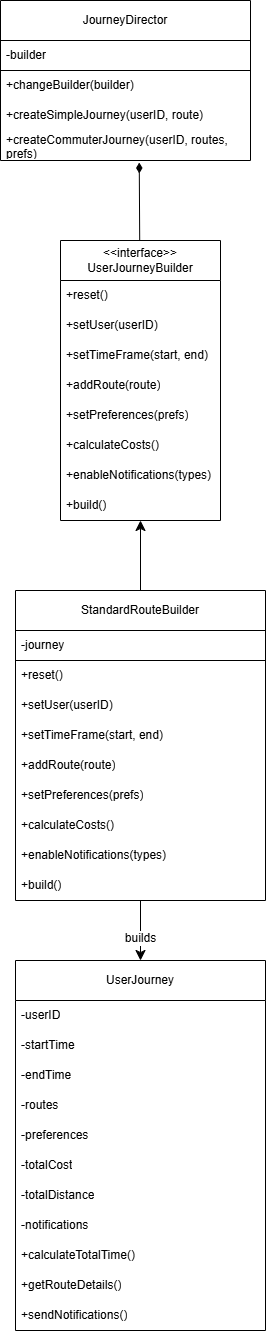

The diagram above was exported from draw.io. Its source (the exported page's mxGraphModel, read from the mxfile embedded in the PNG):
<mxGraphModel dx="324" dy="750" grid="1" gridSize="10" guides="1" tooltips="1" connect="1" arrows="1" fold="1" page="0" pageScale="1" pageWidth="850" pageHeight="1100" background="#ffffff" math="0" shadow="0">
  <root>
    <mxCell id="0" />
    <mxCell id="1" parent="0" />
    <mxCell id="kNlgnmTRPabsDmHRDCPT-1" value="JourneyDirector" style="swimlane;fontStyle=0;childLayout=stackLayout;horizontal=1;startSize=40;horizontalStack=0;resizeParent=1;resizeParentMax=0;resizeLast=0;collapsible=1;marginBottom=0;whiteSpace=wrap;html=1;" vertex="1" parent="1">
      <mxGeometry x="70" width="250" height="160" as="geometry" />
    </mxCell>
    <mxCell id="kNlgnmTRPabsDmHRDCPT-2" value="-builder" style="text;strokeColor=default;fillColor=none;align=left;verticalAlign=middle;spacingLeft=4;spacingRight=4;overflow=hidden;points=[[0,0.5],[1,0.5]];portConstraint=eastwest;rotatable=0;whiteSpace=wrap;html=1;" vertex="1" parent="kNlgnmTRPabsDmHRDCPT-1">
      <mxGeometry y="40" width="250" height="30" as="geometry" />
    </mxCell>
    <mxCell id="kNlgnmTRPabsDmHRDCPT-6" value="+changeBuilder(builder)" style="text;strokeColor=none;fillColor=none;align=left;verticalAlign=middle;spacingLeft=4;spacingRight=4;overflow=hidden;points=[[0,0.5],[1,0.5]];portConstraint=eastwest;rotatable=0;whiteSpace=wrap;html=1;" vertex="1" parent="kNlgnmTRPabsDmHRDCPT-1">
      <mxGeometry y="70" width="250" height="30" as="geometry" />
    </mxCell>
    <mxCell id="kNlgnmTRPabsDmHRDCPT-3" value="+createSimpleJourney(userID, route)" style="text;strokeColor=none;fillColor=none;align=left;verticalAlign=middle;spacingLeft=4;spacingRight=4;overflow=hidden;points=[[0,0.5],[1,0.5]];portConstraint=eastwest;rotatable=0;whiteSpace=wrap;html=1;" vertex="1" parent="kNlgnmTRPabsDmHRDCPT-1">
      <mxGeometry y="100" width="250" height="30" as="geometry" />
    </mxCell>
    <mxCell id="kNlgnmTRPabsDmHRDCPT-4" value="+createCommuterJourney(userID, routes, prefs)" style="text;strokeColor=none;fillColor=none;align=left;verticalAlign=middle;spacingLeft=4;spacingRight=4;overflow=hidden;points=[[0,0.5],[1,0.5]];portConstraint=eastwest;rotatable=0;whiteSpace=wrap;html=1;" vertex="1" parent="kNlgnmTRPabsDmHRDCPT-1">
      <mxGeometry y="130" width="250" height="30" as="geometry" />
    </mxCell>
    <mxCell id="kNlgnmTRPabsDmHRDCPT-7" value="&amp;lt;&amp;lt;interface&amp;gt;&amp;gt;&lt;div&gt;UserJourneyBuilder&lt;/div&gt;" style="swimlane;fontStyle=0;childLayout=stackLayout;horizontal=1;startSize=40;horizontalStack=0;resizeParent=1;resizeParentMax=0;resizeLast=0;collapsible=1;marginBottom=0;whiteSpace=wrap;html=1;" vertex="1" parent="1">
      <mxGeometry x="130" y="240" width="160" height="280" as="geometry" />
    </mxCell>
    <mxCell id="kNlgnmTRPabsDmHRDCPT-8" value="+reset()" style="text;strokeColor=none;fillColor=none;align=left;verticalAlign=middle;spacingLeft=4;spacingRight=4;overflow=hidden;points=[[0,0.5],[1,0.5]];portConstraint=eastwest;rotatable=0;whiteSpace=wrap;html=1;" vertex="1" parent="kNlgnmTRPabsDmHRDCPT-7">
      <mxGeometry y="40" width="160" height="30" as="geometry" />
    </mxCell>
    <mxCell id="kNlgnmTRPabsDmHRDCPT-9" value="+setUser(userID)" style="text;strokeColor=none;fillColor=none;align=left;verticalAlign=middle;spacingLeft=4;spacingRight=4;overflow=hidden;points=[[0,0.5],[1,0.5]];portConstraint=eastwest;rotatable=0;whiteSpace=wrap;html=1;" vertex="1" parent="kNlgnmTRPabsDmHRDCPT-7">
      <mxGeometry y="70" width="160" height="30" as="geometry" />
    </mxCell>
    <mxCell id="kNlgnmTRPabsDmHRDCPT-10" value="+setTimeFrame(start, end)" style="text;strokeColor=none;fillColor=none;align=left;verticalAlign=middle;spacingLeft=4;spacingRight=4;overflow=hidden;points=[[0,0.5],[1,0.5]];portConstraint=eastwest;rotatable=0;whiteSpace=wrap;html=1;" vertex="1" parent="kNlgnmTRPabsDmHRDCPT-7">
      <mxGeometry y="100" width="160" height="30" as="geometry" />
    </mxCell>
    <mxCell id="kNlgnmTRPabsDmHRDCPT-11" value="+addRoute(route)" style="text;strokeColor=none;fillColor=none;align=left;verticalAlign=middle;spacingLeft=4;spacingRight=4;overflow=hidden;points=[[0,0.5],[1,0.5]];portConstraint=eastwest;rotatable=0;whiteSpace=wrap;html=1;" vertex="1" parent="kNlgnmTRPabsDmHRDCPT-7">
      <mxGeometry y="130" width="160" height="30" as="geometry" />
    </mxCell>
    <mxCell id="kNlgnmTRPabsDmHRDCPT-12" value="+setPreferences(prefs)" style="text;strokeColor=none;fillColor=none;align=left;verticalAlign=middle;spacingLeft=4;spacingRight=4;overflow=hidden;points=[[0,0.5],[1,0.5]];portConstraint=eastwest;rotatable=0;whiteSpace=wrap;html=1;" vertex="1" parent="kNlgnmTRPabsDmHRDCPT-7">
      <mxGeometry y="160" width="160" height="30" as="geometry" />
    </mxCell>
    <mxCell id="kNlgnmTRPabsDmHRDCPT-13" value="+calculateCosts()" style="text;strokeColor=none;fillColor=none;align=left;verticalAlign=middle;spacingLeft=4;spacingRight=4;overflow=hidden;points=[[0,0.5],[1,0.5]];portConstraint=eastwest;rotatable=0;whiteSpace=wrap;html=1;" vertex="1" parent="kNlgnmTRPabsDmHRDCPT-7">
      <mxGeometry y="190" width="160" height="30" as="geometry" />
    </mxCell>
    <mxCell id="kNlgnmTRPabsDmHRDCPT-14" value="+enableNotifications(types)" style="text;strokeColor=none;fillColor=none;align=left;verticalAlign=middle;spacingLeft=4;spacingRight=4;overflow=hidden;points=[[0,0.5],[1,0.5]];portConstraint=eastwest;rotatable=0;whiteSpace=wrap;html=1;" vertex="1" parent="kNlgnmTRPabsDmHRDCPT-7">
      <mxGeometry y="220" width="160" height="30" as="geometry" />
    </mxCell>
    <mxCell id="kNlgnmTRPabsDmHRDCPT-15" value="+build()" style="text;strokeColor=none;fillColor=none;align=left;verticalAlign=middle;spacingLeft=4;spacingRight=4;overflow=hidden;points=[[0,0.5],[1,0.5]];portConstraint=eastwest;rotatable=0;whiteSpace=wrap;html=1;" vertex="1" parent="kNlgnmTRPabsDmHRDCPT-7">
      <mxGeometry y="250" width="160" height="30" as="geometry" />
    </mxCell>
    <mxCell id="kNlgnmTRPabsDmHRDCPT-16" style="edgeStyle=none;curved=1;rounded=0;orthogonalLoop=1;jettySize=auto;html=1;entryX=0.555;entryY=1.067;entryDx=0;entryDy=0;entryPerimeter=0;fontSize=12;startSize=8;endSize=8;endArrow=diamondThin;endFill=1;" edge="1" parent="1" source="kNlgnmTRPabsDmHRDCPT-7" target="kNlgnmTRPabsDmHRDCPT-4">
      <mxGeometry relative="1" as="geometry" />
    </mxCell>
    <mxCell id="kNlgnmTRPabsDmHRDCPT-52" style="edgeStyle=none;curved=1;rounded=0;orthogonalLoop=1;jettySize=auto;html=1;fontSize=12;startSize=8;endSize=8;" edge="1" parent="1" source="kNlgnmTRPabsDmHRDCPT-17" target="kNlgnmTRPabsDmHRDCPT-15">
      <mxGeometry relative="1" as="geometry" />
    </mxCell>
    <mxCell id="kNlgnmTRPabsDmHRDCPT-53" style="edgeStyle=none;curved=1;rounded=0;orthogonalLoop=1;jettySize=auto;html=1;entryX=0.5;entryY=0;entryDx=0;entryDy=0;fontSize=12;startSize=8;endSize=8;" edge="1" parent="1" source="kNlgnmTRPabsDmHRDCPT-17" target="kNlgnmTRPabsDmHRDCPT-39">
      <mxGeometry relative="1" as="geometry" />
    </mxCell>
    <mxCell id="kNlgnmTRPabsDmHRDCPT-54" value="builds" style="edgeLabel;html=1;align=center;verticalAlign=middle;resizable=0;points=[];fontSize=12;" vertex="1" connectable="0" parent="kNlgnmTRPabsDmHRDCPT-53">
      <mxGeometry x="0.2417" y="-1" relative="1" as="geometry">
        <mxPoint as="offset" />
      </mxGeometry>
    </mxCell>
    <mxCell id="kNlgnmTRPabsDmHRDCPT-17" value="StandardRouteBuilder" style="swimlane;fontStyle=0;childLayout=stackLayout;horizontal=1;startSize=40;horizontalStack=0;resizeParent=1;resizeParentMax=0;resizeLast=0;collapsible=1;marginBottom=0;whiteSpace=wrap;html=1;" vertex="1" parent="1">
      <mxGeometry x="85" y="590" width="250" height="310" as="geometry" />
    </mxCell>
    <mxCell id="kNlgnmTRPabsDmHRDCPT-18" value="-journey" style="text;strokeColor=default;fillColor=none;align=left;verticalAlign=middle;spacingLeft=4;spacingRight=4;overflow=hidden;points=[[0,0.5],[1,0.5]];portConstraint=eastwest;rotatable=0;whiteSpace=wrap;html=1;" vertex="1" parent="kNlgnmTRPabsDmHRDCPT-17">
      <mxGeometry y="40" width="250" height="30" as="geometry" />
    </mxCell>
    <mxCell id="kNlgnmTRPabsDmHRDCPT-19" value="+reset()" style="text;strokeColor=none;fillColor=none;align=left;verticalAlign=middle;spacingLeft=4;spacingRight=4;overflow=hidden;points=[[0,0.5],[1,0.5]];portConstraint=eastwest;rotatable=0;whiteSpace=wrap;html=1;" vertex="1" parent="kNlgnmTRPabsDmHRDCPT-17">
      <mxGeometry y="70" width="250" height="30" as="geometry" />
    </mxCell>
    <mxCell id="kNlgnmTRPabsDmHRDCPT-20" value="+setUser(userID)" style="text;strokeColor=none;fillColor=none;align=left;verticalAlign=middle;spacingLeft=4;spacingRight=4;overflow=hidden;points=[[0,0.5],[1,0.5]];portConstraint=eastwest;rotatable=0;whiteSpace=wrap;html=1;" vertex="1" parent="kNlgnmTRPabsDmHRDCPT-17">
      <mxGeometry y="100" width="250" height="30" as="geometry" />
    </mxCell>
    <mxCell id="kNlgnmTRPabsDmHRDCPT-21" value="+setTimeFrame(start, end)" style="text;strokeColor=none;fillColor=none;align=left;verticalAlign=middle;spacingLeft=4;spacingRight=4;overflow=hidden;points=[[0,0.5],[1,0.5]];portConstraint=eastwest;rotatable=0;whiteSpace=wrap;html=1;" vertex="1" parent="kNlgnmTRPabsDmHRDCPT-17">
      <mxGeometry y="130" width="250" height="30" as="geometry" />
    </mxCell>
    <mxCell id="kNlgnmTRPabsDmHRDCPT-22" value="+addRoute(route)" style="text;strokeColor=none;fillColor=none;align=left;verticalAlign=middle;spacingLeft=4;spacingRight=4;overflow=hidden;points=[[0,0.5],[1,0.5]];portConstraint=eastwest;rotatable=0;whiteSpace=wrap;html=1;" vertex="1" parent="kNlgnmTRPabsDmHRDCPT-17">
      <mxGeometry y="160" width="250" height="30" as="geometry" />
    </mxCell>
    <mxCell id="kNlgnmTRPabsDmHRDCPT-23" value="+setPreferences(prefs)" style="text;strokeColor=none;fillColor=none;align=left;verticalAlign=middle;spacingLeft=4;spacingRight=4;overflow=hidden;points=[[0,0.5],[1,0.5]];portConstraint=eastwest;rotatable=0;whiteSpace=wrap;html=1;" vertex="1" parent="kNlgnmTRPabsDmHRDCPT-17">
      <mxGeometry y="190" width="250" height="30" as="geometry" />
    </mxCell>
    <mxCell id="kNlgnmTRPabsDmHRDCPT-24" value="+calculateCosts()" style="text;strokeColor=none;fillColor=none;align=left;verticalAlign=middle;spacingLeft=4;spacingRight=4;overflow=hidden;points=[[0,0.5],[1,0.5]];portConstraint=eastwest;rotatable=0;whiteSpace=wrap;html=1;" vertex="1" parent="kNlgnmTRPabsDmHRDCPT-17">
      <mxGeometry y="220" width="250" height="30" as="geometry" />
    </mxCell>
    <mxCell id="kNlgnmTRPabsDmHRDCPT-25" value="+enableNotifications(types)" style="text;strokeColor=none;fillColor=none;align=left;verticalAlign=middle;spacingLeft=4;spacingRight=4;overflow=hidden;points=[[0,0.5],[1,0.5]];portConstraint=eastwest;rotatable=0;whiteSpace=wrap;html=1;" vertex="1" parent="kNlgnmTRPabsDmHRDCPT-17">
      <mxGeometry y="250" width="250" height="30" as="geometry" />
    </mxCell>
    <mxCell id="kNlgnmTRPabsDmHRDCPT-26" value="+build()" style="text;strokeColor=none;fillColor=none;align=left;verticalAlign=middle;spacingLeft=4;spacingRight=4;overflow=hidden;points=[[0,0.5],[1,0.5]];portConstraint=eastwest;rotatable=0;whiteSpace=wrap;html=1;" vertex="1" parent="kNlgnmTRPabsDmHRDCPT-17">
      <mxGeometry y="280" width="250" height="30" as="geometry" />
    </mxCell>
    <mxCell id="kNlgnmTRPabsDmHRDCPT-39" value="UserJourney" style="swimlane;fontStyle=0;childLayout=stackLayout;horizontal=1;startSize=40;horizontalStack=0;resizeParent=1;resizeParentMax=0;resizeLast=0;collapsible=1;marginBottom=0;whiteSpace=wrap;html=1;" vertex="1" parent="1">
      <mxGeometry x="85" y="960" width="250" height="370" as="geometry" />
    </mxCell>
    <mxCell id="kNlgnmTRPabsDmHRDCPT-40" value="-userID" style="text;strokeColor=none;fillColor=none;align=left;verticalAlign=middle;spacingLeft=4;spacingRight=4;overflow=hidden;points=[[0,0.5],[1,0.5]];portConstraint=eastwest;rotatable=0;whiteSpace=wrap;html=1;" vertex="1" parent="kNlgnmTRPabsDmHRDCPT-39">
      <mxGeometry y="40" width="250" height="30" as="geometry" />
    </mxCell>
    <mxCell id="kNlgnmTRPabsDmHRDCPT-45" value="-startTime" style="text;strokeColor=none;fillColor=none;align=left;verticalAlign=middle;spacingLeft=4;spacingRight=4;overflow=hidden;points=[[0,0.5],[1,0.5]];portConstraint=eastwest;rotatable=0;whiteSpace=wrap;html=1;" vertex="1" parent="kNlgnmTRPabsDmHRDCPT-39">
      <mxGeometry y="70" width="250" height="30" as="geometry" />
    </mxCell>
    <mxCell id="kNlgnmTRPabsDmHRDCPT-46" value="-endTime" style="text;strokeColor=none;fillColor=none;align=left;verticalAlign=middle;spacingLeft=4;spacingRight=4;overflow=hidden;points=[[0,0.5],[1,0.5]];portConstraint=eastwest;rotatable=0;whiteSpace=wrap;html=1;" vertex="1" parent="kNlgnmTRPabsDmHRDCPT-39">
      <mxGeometry y="100" width="250" height="30" as="geometry" />
    </mxCell>
    <mxCell id="kNlgnmTRPabsDmHRDCPT-47" value="-routes" style="text;strokeColor=none;fillColor=none;align=left;verticalAlign=middle;spacingLeft=4;spacingRight=4;overflow=hidden;points=[[0,0.5],[1,0.5]];portConstraint=eastwest;rotatable=0;whiteSpace=wrap;html=1;" vertex="1" parent="kNlgnmTRPabsDmHRDCPT-39">
      <mxGeometry y="130" width="250" height="30" as="geometry" />
    </mxCell>
    <mxCell id="kNlgnmTRPabsDmHRDCPT-51" value="-preferences" style="text;strokeColor=none;fillColor=none;align=left;verticalAlign=middle;spacingLeft=4;spacingRight=4;overflow=hidden;points=[[0,0.5],[1,0.5]];portConstraint=eastwest;rotatable=0;whiteSpace=wrap;html=1;" vertex="1" parent="kNlgnmTRPabsDmHRDCPT-39">
      <mxGeometry y="160" width="250" height="30" as="geometry" />
    </mxCell>
    <mxCell id="kNlgnmTRPabsDmHRDCPT-50" value="-totalCost" style="text;strokeColor=none;fillColor=none;align=left;verticalAlign=middle;spacingLeft=4;spacingRight=4;overflow=hidden;points=[[0,0.5],[1,0.5]];portConstraint=eastwest;rotatable=0;whiteSpace=wrap;html=1;" vertex="1" parent="kNlgnmTRPabsDmHRDCPT-39">
      <mxGeometry y="190" width="250" height="30" as="geometry" />
    </mxCell>
    <mxCell id="kNlgnmTRPabsDmHRDCPT-49" value="-totalDistance" style="text;strokeColor=none;fillColor=none;align=left;verticalAlign=middle;spacingLeft=4;spacingRight=4;overflow=hidden;points=[[0,0.5],[1,0.5]];portConstraint=eastwest;rotatable=0;whiteSpace=wrap;html=1;" vertex="1" parent="kNlgnmTRPabsDmHRDCPT-39">
      <mxGeometry y="220" width="250" height="30" as="geometry" />
    </mxCell>
    <mxCell id="kNlgnmTRPabsDmHRDCPT-48" value="-notifications" style="text;strokeColor=none;fillColor=none;align=left;verticalAlign=middle;spacingLeft=4;spacingRight=4;overflow=hidden;points=[[0,0.5],[1,0.5]];portConstraint=eastwest;rotatable=0;whiteSpace=wrap;html=1;strokeWidth=1;perimeterSpacing=0;" vertex="1" parent="kNlgnmTRPabsDmHRDCPT-39">
      <mxGeometry y="250" width="250" height="30" as="geometry" />
    </mxCell>
    <mxCell id="kNlgnmTRPabsDmHRDCPT-41" value="+calculateTotalTime()" style="text;strokeColor=none;fillColor=none;align=left;verticalAlign=middle;spacingLeft=4;spacingRight=4;overflow=hidden;points=[[0,0.5],[1,0.5]];portConstraint=eastwest;rotatable=0;whiteSpace=wrap;html=1;" vertex="1" parent="kNlgnmTRPabsDmHRDCPT-39">
      <mxGeometry y="280" width="250" height="30" as="geometry" />
    </mxCell>
    <mxCell id="kNlgnmTRPabsDmHRDCPT-42" value="+getRouteDetails()" style="text;strokeColor=none;fillColor=none;align=left;verticalAlign=middle;spacingLeft=4;spacingRight=4;overflow=hidden;points=[[0,0.5],[1,0.5]];portConstraint=eastwest;rotatable=0;whiteSpace=wrap;html=1;" vertex="1" parent="kNlgnmTRPabsDmHRDCPT-39">
      <mxGeometry y="310" width="250" height="30" as="geometry" />
    </mxCell>
    <mxCell id="kNlgnmTRPabsDmHRDCPT-43" value="+sendNotifications()" style="text;strokeColor=none;fillColor=none;align=left;verticalAlign=middle;spacingLeft=4;spacingRight=4;overflow=hidden;points=[[0,0.5],[1,0.5]];portConstraint=eastwest;rotatable=0;whiteSpace=wrap;html=1;" vertex="1" parent="kNlgnmTRPabsDmHRDCPT-39">
      <mxGeometry y="340" width="250" height="30" as="geometry" />
    </mxCell>
  </root>
</mxGraphModel>